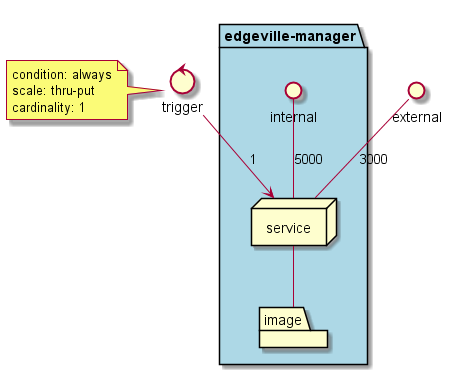

The diagram above was rendered by PlantUML. Its source (embedded in the PNG):
@startuml

interface external
control trigger

package  "edgeville-manager" #lightblue {
  interface internal
  node service
  folder image
}
service -- image
external -- service : 3000
internal -- service : 5000

trigger --> service : 1
note left of trigger
condition: always
scale: thru-put
cardinality: 1
end note
@enduml